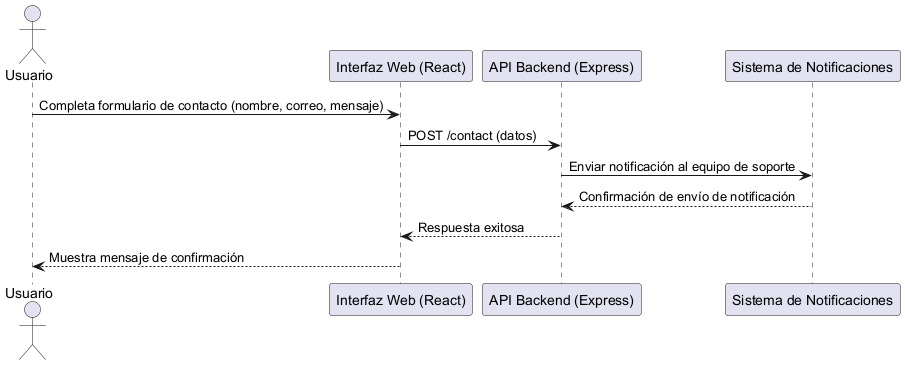

The diagram above was rendered by PlantUML. Its source (embedded in the PNG):
@startuml FormularioContacto
actor "Usuario" as U
participant "Interfaz Web (React)" as FE
participant "API Backend (Express)" as BE
participant "Sistema de Notificaciones" as Notif

U -> FE: Completa formulario de contacto (nombre, correo, mensaje)
FE -> BE: POST /contact (datos)
BE -> Notif: Enviar notificación al equipo de soporte
Notif --> BE: Confirmación de envío de notificación
BE --> FE: Respuesta exitosa
FE --> U: Muestra mensaje de confirmación
@enduml